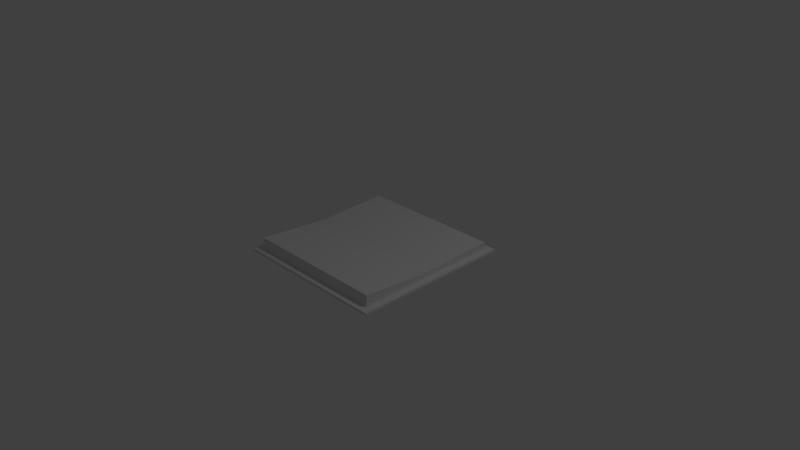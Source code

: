 # Source: libro_abierto.blend  (saved by Blender 2.79.0; exported with 4.5.12 LTS)
import bpy
from mathutils import Matrix  # noqa: F401  (used for matrix-valued properties, if any)

bpy.ops.wm.read_factory_settings(use_empty=True)
scene = bpy.context.scene
scene.name = 'Scene'

# ---- collections
col_collection_1 = bpy.data.collections.new('Collection 1'); scene.collection.children.link(col_collection_1)

# ---- materials (node trees are filled in below, after node groups)
mat_hojas = bpy.data.materials.new('Hojas')
mat_hojas.alpha_threshold = 0.0
mat_hojas.use_transparent_shadow = False
mat_hojas.roughness = 0.5
mat_cubierta = bpy.data.materials.new('Cubierta')
mat_cubierta.alpha_threshold = 0.0
mat_cubierta.use_transparent_shadow = False
mat_cubierta.roughness = 0.5

# ---- material node trees

# ---- world
world_world = bpy.data.worlds.new('World'); scene.world = world_world
world_world.color = (0.05088, 0.05088, 0.05088)
world_world.use_sun_shadow = False
world_world.sun_shadow_jitter_overblur = 0.0
world_world.cycles.sampling_method = 'MANUAL'

# ---- cameras
cam_camera = bpy.data.cameras.new('Camera')
cam_camera.clip_end = 100.0
cam_camera.lens = 35.0
cam_camera.sensor_width = 32.0
cam_camera.sensor_height = 18.0
cam_camera.ortho_scale = 7.314
cam_camera.dof.focus_distance = 0.0
cam_camera.dof.aperture_fstop = 128.0

# ---- lights
light_lamp = bpy.data.lights.new('Lamp', 'POINT')
light_lamp.transmission_factor = 0.0
light_lamp.cutoff_distance = 30.0
light_lamp.energy = 100.0
light_lamp.shadow_buffer_clip_start = 1.001
light_lamp.shadow_soft_size = 0.1
light_lamp.shadow_maximum_resolution = 0.006
light_lamp.use_absolute_resolution = True

# ---- meshes
me_cube = bpy.data.meshes.new('Cube')
me_cube.from_pydata([(1.0, 1.0, -1.0), (1.0, -1.0, -1.0), (-1.0, -1.0, -1.0), (-1.0, 1.0, -1.0), (1.0, 1.0, -0.896), (1.0, -0.9904, -0.8479), (-1.0, -0.9904, -0.8479), (-1.0, 1.0, -0.896), (1.0, -5.96e-08, -1.0), (-1.0, 2.98e-07, -1.0), (1.0, -5.364e-07, -0.9309), (-1.0, 1.788e-07, -0.9309), (1.0, 1.0, -1.03), (1.0, -1.0, -1.03), (-1.0, -1.0, -1.03), (-1.0, 1.0, -1.03), (1.0, -5.96e-08, -1.03), (-1.0, 2.98e-07, -1.03), (1.096, -7.671e-08, -0.9985), (1.096, -1.096, -0.9985), (1.096, 1.096, -0.9985), (-1.096, 1.096, -0.9985), (-1.096, -1.096, -0.9985), (-1.096, 3.151e-07, -0.9985), (-1.096, 1.096, -1.032), (1.096, -7.671e-08, -1.032), (1.096, -1.096, -1.032), (1.096, 1.096, -1.032), (-1.096, -1.096, -1.032), (-1.096, 3.151e-07, -1.032), (1.0, 1.0, -0.948), (1.0, -0.9975, -0.9251), (-1.0, -0.9975, -0.9251), (-1.0, 1.0, -0.948), (-1.0, 2.384e-07, -0.9599), (1.0, -2.98e-07, -0.9599), (1.0, -0.02973, -1.0), (1.0, -0.01386, -0.9284), (-1.0, -0.02973, -1.0), (-1.0, -0.01386, -0.9284), (1.0, -0.02973, -1.03), (-1.0, -0.02973, -1.03), (1.096, -0.03257, -0.9985), (-1.096, -0.03257, -0.9985), (1.096, -0.03257, -1.032), (-1.096, -0.03257, -1.032), (-1.0, -0.02965, -0.9589), (1.0, -0.02965, -0.9589), (-1.0, 0.0109, -1.0), (-1.0, 0.0109, -0.9296), (1.0, 0.0109, -1.0), (1.0, 0.0109, -0.9296), (-1.0, 0.0109, -1.03), (1.0, 0.0109, -1.03), (-1.096, 0.01424, -0.9985), (1.096, 0.01424, -0.9985), (-1.096, 0.01424, -1.032), (1.096, 0.01424, -1.032), (1.0, 0.0109, -0.9595), (-1.0, 0.0109, -0.9595)], [], [(3, 0, 20, 21), (37, 39, 6, 5), (47, 37, 5, 31), (31, 5, 6, 32), (59, 49, 7, 33), (30, 0, 3, 33), (46, 39, 11, 34), (58, 51, 10, 35), (51, 49, 11, 10), (12, 15, 24, 27), (40, 13, 14, 41), (53, 16, 17, 52), (53, 12, 27, 57), (36, 1, 19, 42), (40, 16, 25, 44), (1, 2, 22, 19), (19, 22, 28, 26), (54, 21, 24, 56), (55, 18, 25, 57), (21, 20, 27, 24), (43, 23, 29, 45), (42, 19, 26, 44), (41, 14, 28, 45), (14, 13, 26, 28), (48, 3, 21, 54), (50, 8, 18, 55), (52, 17, 29, 56), (38, 9, 23, 43), (50, 58, 35, 8), (38, 46, 34, 9), (4, 30, 33, 7), (48, 59, 33, 3), (1, 31, 32, 2), (36, 47, 31, 1), (8, 35, 47, 36), (2, 32, 46, 38), (2, 38, 43, 22), (17, 41, 45, 29), (18, 42, 44, 25), (22, 43, 45, 28), (13, 40, 44, 26), (8, 36, 42, 18), (16, 40, 41, 17), (32, 6, 39, 46), (35, 10, 37, 47), (10, 11, 39, 37), (9, 34, 59, 48), (0, 30, 58, 50), (15, 52, 56, 24), (0, 50, 55, 20), (9, 48, 54, 23), (20, 55, 57, 27), (23, 54, 56, 29), (16, 53, 57, 25), (12, 53, 52, 15), (4, 7, 49, 51), (30, 4, 51, 58), (34, 11, 49, 59)])
me_cube.polygons.foreach_set('material_index', [1, 0, 0, 0, 0, 0, 0, 0, 1, 1, 1, 1, 1, 1, 1, 1, 1, 1, 1, 1, 1, 1, 1, 1, 1, 1, 1, 1, 0, 0, 0, 0, 0, 0, 0, 0, 1, 1, 1, 1, 1, 1, 1, 0, 0, 1, 0, 0, 1, 1, 1, 1, 1, 1, 1, 0, 0, 0])
_uv = me_cube.uv_layers.new(name='UVMap')
_uv.uv.foreach_set('vector', [0.4951, 0.02183, 0.4951, 0.4782, 0.4744, 0.5, 0.4744, 1.904e-07, 9.033e-08, 0.8426, 0.433, 0.8426, 0.433, 0.9566, 1.032e-07, 0.9566, 0.988, 0.5704, 0.976, 0.5704, 0.9693, 0.4563, 0.9847, 0.4563, 0.4483, 0.5, 0.4637, 0.5, 0.4637, 0.9563, 0.4483, 0.9563, 0.9148, 0.8423, 0.9319, 0.8423, 0.9488, 0.9563, 0.9232, 0.9563, 0.9744, 6.12e-08, 1.0, 1.224e-07, 1.0, 0.4563, 0.9744, 0.4563, 0.9097, 0.6141, 0.9217, 0.6141, 0.915, 0.7282, 0.9063, 0.7282, 0.9829, 0.7986, 0.9657, 0.7986, 0.9826, 0.6845, 0.9913, 0.6845, 3.871e-08, 0.6143, 0.433, 0.6143, 0.433, 0.7286, 7.743e-08, 0.7286, 0.02071, 0.02183, 0.02071, 0.4782, 0.0, 0.5, 5.162e-08, 5.44e-08, 0.3455, 0.02183, 0.4537, 0.02183, 0.4537, 0.4782, 0.3455, 0.4782, 0.129, 0.02183, 0.2372, 0.02183, 0.2372, 0.4782, 0.129, 0.4782, 0.129, 0.02183, 0.02071, 0.02183, 5.162e-08, 5.44e-08, 0.1186, 4.08e-08, 0.8199, 0.4782, 0.9281, 0.4782, 0.9488, 0.5, 0.8302, 0.5, 0.3455, 0.02183, 0.2372, 0.02183, 0.2372, 2.72e-08, 0.3558, 1.36e-08, 0.9281, 0.4782, 0.9281, 0.02183, 0.9488, 0.0, 0.9488, 0.5, 0.8832, 1.0, 0.8832, 0.5, 0.8905, 0.5, 0.8905, 1.0, 0.8832, 0.875, 0.8832, 1.0, 0.876, 1.0, 0.876, 0.875, 0.4744, 0.625, 0.4744, 0.75, 0.4672, 0.75, 0.4672, 0.625, 0.8977, 0.5, 0.8977, 1.0, 0.8905, 1.0, 0.8905, 0.5, 0.8832, 0.625, 0.8832, 0.75, 0.876, 0.75, 0.876, 0.625, 0.4744, 0.875, 0.4744, 1.0, 0.4672, 1.0, 0.4672, 0.875, 0.3455, 0.4782, 0.4537, 0.4782, 0.4744, 0.5, 0.3558, 0.5, 0.4537, 0.4782, 0.4537, 0.02183, 0.4744, 0.0, 0.4744, 0.5, 0.6034, 0.02183, 0.4951, 0.02183, 0.4744, 1.904e-07, 0.593, 1.496e-07, 0.6034, 0.4782, 0.7116, 0.4782, 0.7116, 0.5, 0.593, 0.5, 0.129, 0.4782, 0.2372, 0.4782, 0.2372, 0.5, 0.1186, 0.5, 0.8199, 0.02183, 0.7116, 0.02183, 0.7116, 1.088e-07, 0.8302, 5.44e-08, 1.0, 0.7986, 0.9829, 0.7986, 0.9913, 0.6845, 1.0, 0.6845, 0.8977, 0.6141, 0.9097, 0.6141, 0.9063, 0.7282, 0.8977, 0.7282, 0.9488, 0.0, 0.9744, 6.12e-08, 0.9744, 0.4563, 0.9488, 0.4563, 0.8977, 0.8423, 0.9148, 0.8423, 0.9232, 0.9563, 0.8977, 0.9563, 0.433, 0.5, 0.4483, 0.5, 0.4483, 0.9563, 0.433, 0.9563, 1.0, 0.5704, 0.988, 0.5704, 0.9847, 0.4563, 1.0, 0.4563, 1.0, 0.6845, 0.9913, 0.6845, 0.988, 0.5704, 1.0, 0.5704, 0.8977, 0.5, 0.913, 0.5, 0.9097, 0.6141, 0.8977, 0.6141, 0.9281, 0.02183, 0.8199, 0.02183, 0.8302, 5.44e-08, 0.9488, 0.0, 0.2372, 0.4782, 0.3455, 0.4782, 0.3558, 0.5, 0.2372, 0.5, 0.4744, 0.75, 0.4744, 0.875, 0.4672, 0.875, 0.4672, 0.75, 0.8832, 0.5, 0.8832, 0.625, 0.876, 0.625, 0.876, 0.5, 0.4537, 0.02183, 0.3455, 0.02183, 0.3558, 1.36e-08, 0.4744, 0.0, 0.7116, 0.4782, 0.8199, 0.4782, 0.8302, 0.5, 0.7116, 0.5, 0.2372, 0.02183, 0.3455, 0.02183, 0.3455, 0.4782, 0.2372, 0.4782, 0.913, 0.5, 0.9283, 0.5, 0.9217, 0.6141, 0.9097, 0.6141, 0.9913, 0.6845, 0.9826, 0.6845, 0.976, 0.5704, 0.988, 0.5704, 7.743e-08, 0.7286, 0.433, 0.7286, 0.433, 0.8426, 9.033e-08, 0.8426, 0.8977, 0.7282, 0.9063, 0.7282, 0.9148, 0.8423, 0.8977, 0.8423, 1.0, 0.9127, 0.9744, 0.9127, 0.9829, 0.7986, 1.0, 0.7986, 0.02071, 0.4782, 0.129, 0.4782, 0.1186, 0.5, 0.0, 0.5, 0.4951, 0.4782, 0.6034, 0.4782, 0.593, 0.5, 0.4744, 0.5, 0.7116, 0.02183, 0.6034, 0.02183, 0.593, 1.496e-07, 0.7116, 1.088e-07, 0.4744, 0.5, 0.4744, 0.625, 0.4672, 0.625, 0.4672, 0.5, 0.8832, 0.75, 0.8832, 0.875, 0.876, 0.875, 0.876, 0.75, 0.2372, 0.02183, 0.129, 0.02183, 0.1186, 4.08e-08, 0.2372, 2.72e-08, 0.02071, 0.02183, 0.129, 0.02183, 0.129, 0.4782, 0.02071, 0.4782, 0.0, 0.5, 0.433, 0.5, 0.433, 0.6143, 3.871e-08, 0.6143, 0.9744, 0.9127, 0.9488, 0.9127, 0.9657, 0.7986, 0.9829, 0.7986, 0.9063, 0.7282, 0.915, 0.7282, 0.9319, 0.8423, 0.9148, 0.8423])
me_cube.materials.append(mat_hojas)
me_cube.materials.append(mat_cubierta)
me_cube.use_remesh_preserve_volume = False
me_cube.use_remesh_preserve_attributes = False
me_cube.use_mirror_vertex_groups = False
me_cube.update()

# ---- objects
ob_cube = bpy.data.objects.new('Cube', me_cube)
ob_lamp = bpy.data.objects.new('Lamp', light_lamp)
ob_camera = bpy.data.objects.new('Camera', cam_camera)

# ---- transforms, parenting, visibility, modifiers, constraints
ob_cube.location = (0.0, 0.0, 1.075)
ob_cube.lock_rotations_4d = False
ob_cube.empty_display_type = 'ARROWS'
ob_cube.lineart.crease_threshold = 0.0
ob_lamp.location = (4.076, 1.005, 5.904)
ob_lamp.rotation_euler = (0.6503, 0.05522, 1.866)
ob_lamp.lock_rotations_4d = False
ob_lamp.empty_display_type = 'ARROWS'
ob_lamp.color = (0.0, 0.0, 0.0, 0.0)
ob_lamp.lineart.crease_threshold = 0.0
ob_camera.location = (7.481, -6.508, 5.344)
ob_camera.rotation_euler = (1.109, 0.01082, 0.8149)
ob_camera.lock_rotations_4d = False
ob_camera.empty_display_type = 'ARROWS'
ob_camera.color = (0.0, 0.0, 0.0, 0.0)
ob_camera.display_type = 'WIRE'
ob_camera.lineart.crease_threshold = 0.0

# ---- collection membership
col_collection_1.objects.link(ob_cube)
col_collection_1.objects.link(ob_lamp)
col_collection_1.objects.link(ob_camera)

# ---- scene / render settings (as saved in the file)
scene.camera = ob_camera
scene.frame_start = 1; scene.frame_end = 250; scene.frame_set(1)
scene.render.engine = 'BLENDER_EEVEE_NEXT'
scene.render.resolution_percentage = 50
scene.render.dither_intensity = 0.0
scene.cycles.use_denoising = False
scene.cycles.samples = 128
scene.cycles.sampling_pattern = 'TABULATED_SOBOL'
scene.cycles.light_sampling_threshold = 0.0
scene.cycles.use_adaptive_sampling = False
scene.cycles.use_light_tree = False
scene.cycles.blur_glossy = 0.0
scene.cycles.sample_clamp_indirect = 0.0
scene.view_settings.view_transform = 'Standard'
bpy.context.view_layer.update()

